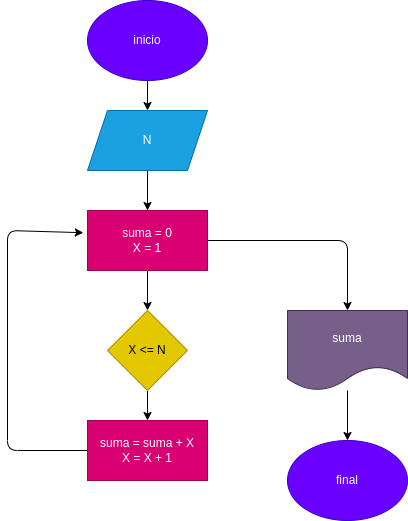

The diagram above was exported from draw.io. Its source (the exported page's mxGraphModel, read from the mxfile embedded in the PNG):
<mxGraphModel dx="434" dy="303" grid="1" gridSize="10" guides="1" tooltips="1" connect="1" arrows="1" fold="1" page="1" pageScale="1" pageWidth="827" pageHeight="1169" math="0" shadow="0">
  <root>
    <mxCell id="0" />
    <mxCell id="1" parent="0" />
    <mxCell id="2" value="" style="edgeStyle=none;html=1;" edge="1" parent="1" source="3" target="5">
      <mxGeometry relative="1" as="geometry" />
    </mxCell>
    <mxCell id="3" value="inicio" style="ellipse;whiteSpace=wrap;html=1;fillColor=#6a00ff;fontColor=#ffffff;strokeColor=#3700CC;" vertex="1" parent="1">
      <mxGeometry x="320" y="30" width="120" height="80" as="geometry" />
    </mxCell>
    <mxCell id="4" value="" style="edgeStyle=none;html=1;" edge="1" parent="1" source="5" target="8">
      <mxGeometry relative="1" as="geometry" />
    </mxCell>
    <mxCell id="5" value="N" style="shape=parallelogram;perimeter=parallelogramPerimeter;whiteSpace=wrap;html=1;fixedSize=1;fillColor=#1ba1e2;fontColor=#ffffff;strokeColor=#006EAF;" vertex="1" parent="1">
      <mxGeometry x="320" y="140" width="120" height="60" as="geometry" />
    </mxCell>
    <mxCell id="6" value="" style="edgeStyle=none;html=1;" edge="1" parent="1" source="8" target="10">
      <mxGeometry relative="1" as="geometry" />
    </mxCell>
    <mxCell id="7" style="edgeStyle=none;html=1;entryX=0.5;entryY=0;entryDx=0;entryDy=0;" edge="1" parent="1" source="8" target="14">
      <mxGeometry relative="1" as="geometry">
        <Array as="points">
          <mxPoint x="580" y="270" />
        </Array>
      </mxGeometry>
    </mxCell>
    <mxCell id="8" value="suma = 0&lt;br&gt;X = 1" style="rounded=0;whiteSpace=wrap;html=1;fillColor=#d80073;fontColor=#ffffff;strokeColor=#A50040;" vertex="1" parent="1">
      <mxGeometry x="320" y="240" width="120" height="60" as="geometry" />
    </mxCell>
    <mxCell id="9" value="" style="edgeStyle=none;html=1;" edge="1" parent="1" source="10" target="12">
      <mxGeometry relative="1" as="geometry" />
    </mxCell>
    <mxCell id="10" value="X &amp;lt;= N" style="rhombus;whiteSpace=wrap;html=1;fillColor=#e3c800;fontColor=#000000;strokeColor=#B09500;" vertex="1" parent="1">
      <mxGeometry x="340" y="340" width="80" height="80" as="geometry" />
    </mxCell>
    <mxCell id="11" style="edgeStyle=none;html=1;entryX=-0.035;entryY=0.37;entryDx=0;entryDy=0;entryPerimeter=0;" edge="1" parent="1" source="12" target="8">
      <mxGeometry relative="1" as="geometry">
        <Array as="points">
          <mxPoint x="240" y="480" />
          <mxPoint x="240" y="260" />
        </Array>
      </mxGeometry>
    </mxCell>
    <mxCell id="12" value="suma = suma + X&lt;br&gt;X = X + 1" style="rounded=0;whiteSpace=wrap;html=1;fillColor=#d80073;fontColor=#ffffff;strokeColor=#A50040;" vertex="1" parent="1">
      <mxGeometry x="320" y="450" width="120" height="60" as="geometry" />
    </mxCell>
    <mxCell id="13" value="" style="edgeStyle=none;html=1;" edge="1" parent="1" source="14" target="15">
      <mxGeometry relative="1" as="geometry" />
    </mxCell>
    <mxCell id="14" value="suma" style="shape=document;whiteSpace=wrap;html=1;boundedLbl=1;fillColor=#76608a;fontColor=#ffffff;strokeColor=#432D57;" vertex="1" parent="1">
      <mxGeometry x="520" y="340" width="120" height="80" as="geometry" />
    </mxCell>
    <mxCell id="15" value="final" style="ellipse;whiteSpace=wrap;html=1;fillColor=#6a00ff;fontColor=#ffffff;strokeColor=#3700CC;" vertex="1" parent="1">
      <mxGeometry x="520" y="470" width="120" height="80" as="geometry" />
    </mxCell>
  </root>
</mxGraphModel>